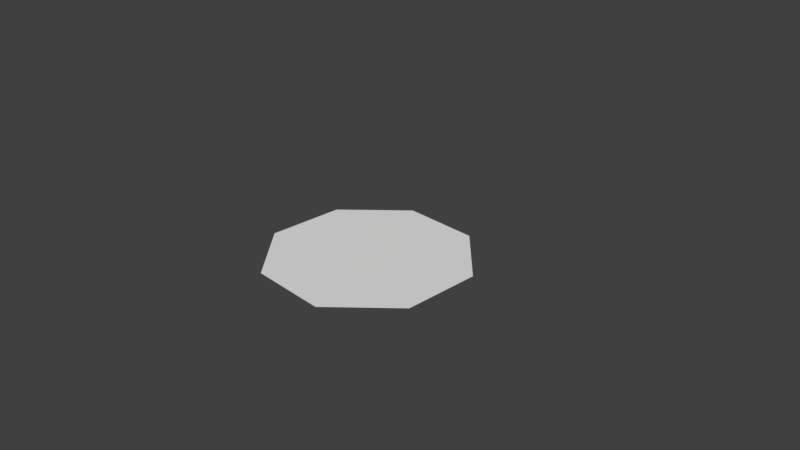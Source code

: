 # Source: Octagon.blend  (saved by Blender 2.79.0; exported with 4.5.12 LTS)
import bpy
from mathutils import Matrix  # noqa: F401  (used for matrix-valued properties, if any)

bpy.ops.wm.read_factory_settings(use_empty=True)
scene = bpy.context.scene
scene.name = 'Scene'

# ---- collections
col_collection_1 = bpy.data.collections.new('Collection 1'); scene.collection.children.link(col_collection_1)

# ---- world
world_world = bpy.data.worlds.new('World'); scene.world = world_world
world_world.color = (0.05088, 0.05088, 0.05088)
world_world.use_sun_shadow = False
world_world.sun_shadow_jitter_overblur = 0.0
world_world.cycles.sampling_method = 'MANUAL'

# ---- cameras
cam_camera = bpy.data.cameras.new('Camera')
cam_camera.clip_end = 100.0
cam_camera.lens = 35.0
cam_camera.sensor_width = 32.0
cam_camera.sensor_height = 18.0
cam_camera.ortho_scale = 7.314
cam_camera.dof.focus_distance = 0.0
cam_camera.dof.aperture_fstop = 128.0

# ---- meshes
me_plane = bpy.data.meshes.new('Plane')
me_plane.from_pydata([(-0.5412, -1.307, 0.0), (1.307, -0.5412, 0.0), (-1.307, 0.5412, 0.0), (0.5412, 1.307, 0.0), (-1.307, -0.5412, 0.0), (0.5412, -1.307, 0.0), (-0.5412, 1.307, 0.0), (1.307, 0.5412, 0.0)], [], [(6, 3, 7, 1, 5, 0, 4, 2)])
me_plane.use_remesh_preserve_volume = False
me_plane.use_remesh_preserve_attributes = False
me_plane.use_mirror_vertex_groups = False
me_plane.update()

# ---- objects
ob_plane = bpy.data.objects.new('Plane', me_plane)
ob_camera = bpy.data.objects.new('Camera', cam_camera)

# ---- transforms, parenting, visibility, modifiers, constraints
ob_plane.location = (0.0, 0.0, 0.0)
ob_plane.lineart.crease_threshold = 0.0
ob_camera.location = (7.481, -6.508, 5.344)
ob_camera.rotation_euler = (1.109, 0.0, 0.8149)
ob_camera.lock_rotations_4d = False
ob_camera.empty_display_type = 'ARROWS'
ob_camera.color = (0.0, 0.0, 0.0, 0.0)
ob_camera.display_type = 'WIRE'
ob_camera.lineart.crease_threshold = 0.0

# ---- collection membership
col_collection_1.objects.link(ob_plane)
col_collection_1.objects.link(ob_camera)

# ---- scene / render settings (as saved in the file)
scene.camera = ob_camera
scene.frame_start = 1; scene.frame_end = 250; scene.frame_set(1)
scene.render.engine = 'BLENDER_EEVEE_NEXT'
scene.render.resolution_percentage = 50
scene.render.dither_intensity = 0.0
scene.cycles.use_denoising = False
scene.cycles.samples = 128
scene.cycles.sampling_pattern = 'TABULATED_SOBOL'
scene.cycles.use_adaptive_sampling = False
scene.cycles.use_light_tree = False
scene.cycles.blur_glossy = 0.0
scene.cycles.sample_clamp_indirect = 0.0
scene.view_settings.view_transform = 'Standard'
bpy.context.view_layer.update()

# ---- added for rendering (the .blend has no usable light): sun
light_auto_sun = bpy.data.lights.new('AutoSun', 'SUN')
light_auto_sun.energy = 3.0
light_auto_sun.angle = 0.0523599
ob_auto_sun = bpy.data.objects.new('AutoSun', light_auto_sun)
scene.collection.objects.link(ob_auto_sun)
ob_auto_sun.rotation_euler = (0.872665, 0.174533, 0.523599)
bpy.context.view_layer.update()
